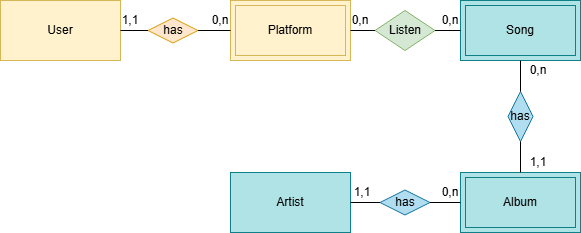

The diagram above was exported from draw.io. Its source (the exported page's mxGraphModel, read from the mxfile embedded in the PNG):
<mxGraphModel dx="1188" dy="626" grid="1" gridSize="10" guides="1" tooltips="1" connect="1" arrows="1" fold="1" page="1" pageScale="1" pageWidth="1169" pageHeight="827" math="0" shadow="0">
  <root>
    <mxCell id="0" />
    <mxCell id="1" parent="0" />
    <mxCell id="2" parent="1" style="rounded=0;whiteSpace=wrap;html=1;fillColor=#fff2cc;strokeColor=#d6b656;" value="" vertex="1">
      <mxGeometry height="60" width="120" x="410" y="375" as="geometry" />
    </mxCell>
    <mxCell id="3" parent="1" style="rounded=0;whiteSpace=wrap;html=1;fillColor=#fff2cc;strokeColor=#d6b656;" value="Platform" vertex="1">
      <mxGeometry height="50" width="110" x="415" y="380" as="geometry" />
    </mxCell>
    <mxCell id="4" parent="1" style="rounded=0;whiteSpace=wrap;html=1;fillColor=#fff2cc;strokeColor=#d6b656;" value="User" vertex="1">
      <mxGeometry height="60" width="120" x="180" y="375" as="geometry" />
    </mxCell>
    <mxCell id="5" parent="1" style="rhombus;whiteSpace=wrap;html=1;fillColor=#ffe6cc;strokeColor=#d79b00;rotation=90;" value="" vertex="1">
      <mxGeometry height="50" width="25" x="340" y="380" as="geometry" />
    </mxCell>
    <mxCell id="6" parent="1" style="text;html=1;whiteSpace=wrap;strokeColor=none;fillColor=none;align=center;verticalAlign=middle;rounded=0;" value="1,1" vertex="1">
      <mxGeometry height="30" width="60" x="280" y="380" as="geometry" />
    </mxCell>
    <mxCell id="7" parent="1" style="text;html=1;whiteSpace=wrap;strokeColor=none;fillColor=none;align=center;verticalAlign=middle;rounded=0;" value="0,&lt;span style=&quot;background-color: transparent; color: light-dark(rgb(0, 0, 0), rgb(255, 255, 255));&quot;&gt;n&lt;/span&gt;" vertex="1">
      <mxGeometry height="30" width="60" x="370" y="380" as="geometry" />
    </mxCell>
    <mxCell id="8" edge="1" parent="1" source="5" style="endArrow=none;html=1;rounded=0;entryX=0;entryY=0.5;entryDx=0;entryDy=0;exitX=0.5;exitY=0;exitDx=0;exitDy=0;" target="2" value="">
      <mxGeometry height="50" relative="1" width="50" as="geometry">
        <mxPoint x="350" y="460" as="sourcePoint" />
        <mxPoint x="400" y="400" as="targetPoint" />
      </mxGeometry>
    </mxCell>
    <mxCell id="9" edge="1" parent="1" source="4" style="endArrow=none;html=1;rounded=0;entryX=0.5;entryY=1;entryDx=0;entryDy=0;exitX=1;exitY=0.5;exitDx=0;exitDy=0;" target="5" value="">
      <mxGeometry height="50" relative="1" width="50" as="geometry">
        <mxPoint x="360" y="300" as="sourcePoint" />
        <mxPoint x="392" y="300" as="targetPoint" />
      </mxGeometry>
    </mxCell>
    <mxCell id="10" parent="1" style="rounded=0;whiteSpace=wrap;html=1;fillColor=#b0e3e6;strokeColor=#0e8088;" value="" vertex="1">
      <mxGeometry height="60" width="120" x="640" y="375" as="geometry" />
    </mxCell>
    <mxCell id="11" parent="1" style="rounded=0;whiteSpace=wrap;html=1;fillColor=#b0e3e6;strokeColor=#0e8088;" value="Song" vertex="1">
      <mxGeometry height="50" width="110" x="645" y="380" as="geometry" />
    </mxCell>
    <mxCell id="12" parent="1" style="rhombus;whiteSpace=wrap;html=1;fillColor=#d5e8d4;strokeColor=#82b366;" value="Listen" vertex="1">
      <mxGeometry height="40" width="60" x="554.5" y="385" as="geometry" />
    </mxCell>
    <mxCell id="13" edge="1" parent="1" source="12" style="endArrow=none;html=1;rounded=0;entryX=0;entryY=0.5;entryDx=0;entryDy=0;exitX=1;exitY=0.5;exitDx=0;exitDy=0;" target="10" value="">
      <mxGeometry height="50" relative="1" width="50" as="geometry">
        <mxPoint x="670" y="480" as="sourcePoint" />
        <mxPoint x="720" y="430" as="targetPoint" />
      </mxGeometry>
    </mxCell>
    <mxCell id="14" edge="1" parent="1" source="2" style="endArrow=none;html=1;rounded=0;entryX=0;entryY=0.5;entryDx=0;entryDy=0;exitX=1;exitY=0.5;exitDx=0;exitDy=0;" target="12" value="">
      <mxGeometry height="50" relative="1" width="50" as="geometry">
        <mxPoint x="670" y="480" as="sourcePoint" />
        <mxPoint x="720" y="430" as="targetPoint" />
      </mxGeometry>
    </mxCell>
    <mxCell id="15" parent="1" style="text;html=1;whiteSpace=wrap;strokeColor=none;fillColor=none;align=center;verticalAlign=middle;rounded=0;" value="0,&lt;span style=&quot;background-color: transparent; color: light-dark(rgb(0, 0, 0), rgb(255, 255, 255));&quot;&gt;n&lt;/span&gt;" vertex="1">
      <mxGeometry height="30" width="60" x="510" y="380" as="geometry" />
    </mxCell>
    <mxCell id="16" parent="1" style="text;html=1;whiteSpace=wrap;strokeColor=none;fillColor=none;align=center;verticalAlign=middle;rounded=0;" value="0,&lt;span style=&quot;background-color: transparent; color: light-dark(rgb(0, 0, 0), rgb(255, 255, 255));&quot;&gt;n&lt;/span&gt;" vertex="1">
      <mxGeometry height="30" width="60" x="600" y="380" as="geometry" />
    </mxCell>
    <mxCell id="17" parent="1" style="rounded=0;whiteSpace=wrap;html=1;fillColor=#b0e3e6;strokeColor=#0e8088;" value="" vertex="1">
      <mxGeometry height="60" width="120" x="640" y="547" as="geometry" />
    </mxCell>
    <mxCell id="18" parent="1" style="rounded=0;whiteSpace=wrap;html=1;fillColor=#b0e3e6;strokeColor=#0e8088;" value="Album" vertex="1">
      <mxGeometry height="50" width="110" x="645" y="552" as="geometry" />
    </mxCell>
    <mxCell id="19" parent="1" style="rhombus;whiteSpace=wrap;html=1;fillColor=#b1ddf0;strokeColor=#10739e;rotation=-180;" value="" vertex="1">
      <mxGeometry height="50" width="25" x="687.5" y="466" as="geometry" />
    </mxCell>
    <mxCell id="20" edge="1" parent="1" source="19" style="endArrow=none;html=1;rounded=0;entryX=0.5;entryY=1;entryDx=0;entryDy=0;exitX=0.5;exitY=1;exitDx=0;exitDy=0;" target="10" value="">
      <mxGeometry height="50" relative="1" width="50" as="geometry">
        <mxPoint x="580" y="560" as="sourcePoint" />
        <mxPoint x="630" y="510" as="targetPoint" />
      </mxGeometry>
    </mxCell>
    <mxCell id="21" edge="1" parent="1" source="17" style="endArrow=none;html=1;rounded=0;entryX=0.5;entryY=0;entryDx=0;entryDy=0;exitX=0.5;exitY=0;exitDx=0;exitDy=0;" target="19" value="">
      <mxGeometry height="50" relative="1" width="50" as="geometry">
        <mxPoint x="680" y="505" as="sourcePoint" />
        <mxPoint x="680" y="480" as="targetPoint" />
      </mxGeometry>
    </mxCell>
    <mxCell id="22" parent="1" style="rounded=0;whiteSpace=wrap;html=1;fillColor=#b0e3e6;strokeColor=#0e8088;" value="Artist" vertex="1">
      <mxGeometry height="60" width="120" x="410" y="547" as="geometry" />
    </mxCell>
    <mxCell id="23" parent="1" style="rhombus;whiteSpace=wrap;html=1;fillColor=#b1ddf0;strokeColor=#10739e;rotation=90;" value="" vertex="1">
      <mxGeometry height="50" width="25" x="572" y="552" as="geometry" />
    </mxCell>
    <mxCell id="24" edge="1" parent="1" source="23" style="endArrow=none;html=1;rounded=0;entryX=0;entryY=0.5;entryDx=0;entryDy=0;exitX=0.5;exitY=0;exitDx=0;exitDy=0;" target="17" value="">
      <mxGeometry height="50" relative="1" width="50" as="geometry">
        <mxPoint x="600" y="547" as="sourcePoint" />
        <mxPoint x="600" y="516" as="targetPoint" />
      </mxGeometry>
    </mxCell>
    <mxCell id="25" edge="1" parent="1" source="23" style="endArrow=none;html=1;rounded=0;entryX=1;entryY=0.5;entryDx=0;entryDy=0;" target="22" value="">
      <mxGeometry height="50" relative="1" width="50" as="geometry">
        <mxPoint x="570" y="541" as="sourcePoint" />
        <mxPoint x="570" y="510" as="targetPoint" />
      </mxGeometry>
    </mxCell>
    <mxCell id="26" parent="1" style="text;html=1;whiteSpace=wrap;strokeColor=none;fillColor=none;align=center;verticalAlign=middle;rounded=0;" value="1,1" vertex="1">
      <mxGeometry height="30" width="60" x="687.5" y="522" as="geometry" />
    </mxCell>
    <mxCell id="27" parent="1" style="text;html=1;whiteSpace=wrap;strokeColor=none;fillColor=none;align=center;verticalAlign=middle;rounded=0;" value="1,1" vertex="1">
      <mxGeometry height="30" width="60" x="512" y="552" as="geometry" />
    </mxCell>
    <mxCell id="28" parent="1" style="text;html=1;whiteSpace=wrap;strokeColor=none;fillColor=none;align=center;verticalAlign=middle;rounded=0;" value="0,&lt;span style=&quot;background-color: transparent; color: light-dark(rgb(0, 0, 0), rgb(255, 255, 255));&quot;&gt;n&lt;/span&gt;" vertex="1">
      <mxGeometry height="30" width="60" x="687.5" y="430" as="geometry" />
    </mxCell>
    <mxCell id="29" parent="1" style="text;html=1;whiteSpace=wrap;strokeColor=none;fillColor=none;align=center;verticalAlign=middle;rounded=0;" value="0,&lt;span style=&quot;background-color: transparent; color: light-dark(rgb(0, 0, 0), rgb(255, 255, 255));&quot;&gt;n&lt;/span&gt;" vertex="1">
      <mxGeometry height="30" width="60" x="600" y="552" as="geometry" />
    </mxCell>
    <mxCell id="30" parent="1" style="text;html=1;whiteSpace=wrap;strokeColor=none;fillColor=none;align=center;verticalAlign=middle;rounded=0;" value="has" vertex="1">
      <mxGeometry height="30" width="60" x="670" y="476" as="geometry" />
    </mxCell>
    <mxCell id="31" parent="1" style="text;html=1;whiteSpace=wrap;strokeColor=none;fillColor=none;align=center;verticalAlign=middle;rounded=0;" value="has" vertex="1">
      <mxGeometry height="30" width="60" x="322.5" y="390" as="geometry" />
    </mxCell>
    <mxCell id="32" parent="1" style="text;html=1;whiteSpace=wrap;strokeColor=none;fillColor=none;align=center;verticalAlign=middle;rounded=0;" value="has" vertex="1">
      <mxGeometry height="30" width="60" x="555" y="562" as="geometry" />
    </mxCell>
  </root>
</mxGraphModel>